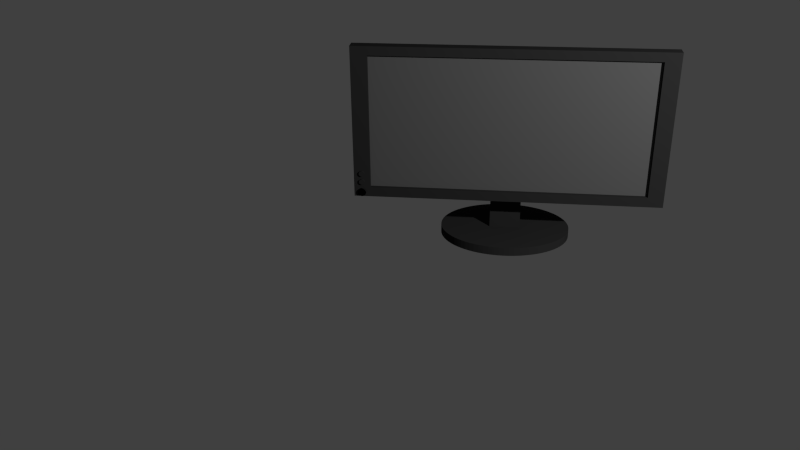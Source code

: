 # Source: monitor.blend  (saved by Blender 2.76.0; exported with 4.5.12 LTS)
import bpy
from mathutils import Matrix  # noqa: F401  (used for matrix-valued properties, if any)

bpy.ops.wm.read_factory_settings(use_empty=True)
scene = bpy.context.scene
scene.name = 'Scene'

# ---- collections
col_collection_1 = bpy.data.collections.new('Collection 1'); scene.collection.children.link(col_collection_1)

# ---- materials (node trees are filled in below, after node groups)
mat_material = bpy.data.materials.new('Material')
mat_material.alpha_threshold = 0.0
mat_material.use_transparent_shadow = False
mat_material.diffuse_color = (0.02038, 0.02038, 0.02038, 1.0)
mat_material.roughness = 0.5
mat_material.specular_intensity = 0.8
mat_material_001 = bpy.data.materials.new('Material.001')
mat_material_001.alpha_threshold = 0.0
mat_material_001.use_transparent_shadow = False
mat_material_001.diffuse_color = (0.08001, 0.08001, 0.08001, 1.0)
mat_material_001.roughness = 0.5

# ---- material node trees

# ---- world
world_world = bpy.data.worlds.new('World'); scene.world = world_world
world_world.color = (0.05088, 0.05088, 0.05088)
world_world.use_sun_shadow = False
world_world.sun_shadow_jitter_overblur = 0.0
world_world.cycles.sampling_method = 'MANUAL'
world_world.cycles.sample_map_resolution = 256

# ---- cameras
cam_camera = bpy.data.cameras.new('Camera')
cam_camera.clip_end = 100.0
cam_camera.lens = 35.0
cam_camera.sensor_width = 32.0
cam_camera.sensor_height = 18.0
cam_camera.ortho_scale = 7.314
cam_camera.dof.focus_distance = 0.0
cam_camera.dof.aperture_fstop = 128.0

# ---- lights
light_lamp = bpy.data.lights.new('Lamp', 'POINT')
light_lamp.transmission_factor = 0.0
light_lamp.cutoff_distance = 30.0
light_lamp.energy = 2000.0
light_lamp.shadow_buffer_clip_start = 1.001
light_lamp.shadow_soft_size = 0.1
light_lamp.shadow_maximum_resolution = 0.006
light_lamp.use_absolute_resolution = True
light_lamp.cycles.use_multiple_importance_sampling = False

# ---- meshes
me_cube_004 = bpy.data.meshes.new('Cube.004')
me_cube_004.from_pydata([(-1.476e-16, 13.28, -1.65), (-1.476e-16, 13.28, -1.535), (0.03405, 13.25, -1.65), (0.03405, 13.25, -1.535), (0.06788, 13.17, -1.65), (0.06788, 13.17, -1.535), (0.1013, 13.03, -1.65), (0.1013, 13.03, -1.535), (0.1341, 12.84, -1.65), (0.1341, 12.84, -1.535), (0.1661, 12.6, -1.65), (0.1661, 12.6, -1.535), (0.197, 12.31, -1.65), (0.197, 12.31, -1.535), (0.2267, 11.96, -1.65), (0.2267, 11.96, -1.535), (0.2551, 11.58, -1.65), (0.2551, 11.58, -1.535), (0.2818, 11.14, -1.65), (0.2818, 11.14, -1.535), (0.3068, 10.67, -1.65), (0.3068, 10.67, -1.535), (0.33, 10.15, -1.65), (0.33, 10.15, -1.535), (0.3511, 9.605, -1.65), (0.3511, 9.605, -1.535), (0.37, 9.023, -1.65), (0.37, 9.023, -1.535), (0.3866, 8.413, -1.65), (0.3866, 8.413, -1.535), (0.4009, 7.778, -1.65), (0.4009, 7.778, -1.535), (0.4127, 7.122, -1.65), (0.4127, 7.122, -1.535), (0.422, 6.448, -1.65), (0.422, 6.448, -1.535), (0.4286, 5.762, -1.65), (0.4286, 5.762, -1.535), (0.4326, 5.068, -1.65), (0.4326, 5.068, -1.535), (0.4339, 4.369, -1.65), (0.4339, 4.369, -1.535), (0.4326, 3.67, -1.65), (0.4326, 3.67, -1.535), (0.4286, 2.975, -1.65), (0.4286, 2.975, -1.535), (0.422, 2.289, -1.65), (0.422, 2.289, -1.535), (0.4127, 1.616, -1.65), (0.4127, 1.616, -1.535), (0.4009, 0.9598, -1.65), (0.4009, 0.9598, -1.535), (0.3866, 0.3245, -1.65), (0.3866, 0.3245, -1.535), (0.37, -0.2858, -1.65), (0.37, -0.2858, -1.535), (0.3511, -0.8674, -1.65), (0.3511, -0.8674, -1.535), (0.33, -1.417, -1.65), (0.33, -1.417, -1.535), (0.3068, -1.93, -1.65), (0.3068, -1.93, -1.535), (0.2818, -2.405, -1.65), (0.2818, -2.405, -1.535), (0.2551, -2.838, -1.65), (0.2551, -2.838, -1.535), (0.2267, -3.227, -1.65), (0.2267, -3.227, -1.535), (0.197, -3.569, -1.65), (0.197, -3.569, -1.535), (0.1661, -3.861, -1.65), (0.1661, -3.861, -1.535), (0.1341, -4.103, -1.65), (0.1341, -4.103, -1.535), (0.1013, -4.293, -1.65), (0.1013, -4.293, -1.535), (0.06788, -4.43, -1.65), (0.06788, -4.43, -1.535), (0.03405, -4.512, -1.65), (0.03405, -4.512, -1.535), (-4.518e-07, -4.539, -1.65), (-4.518e-07, -4.539, -1.535), (-0.03405, -4.512, -1.65), (-0.03405, -4.512, -1.535), (-0.06788, -4.43, -1.65), (-0.06788, -4.43, -1.535), (-0.1013, -4.293, -1.65), (-0.1013, -4.293, -1.535), (-0.1341, -4.103, -1.65), (-0.1341, -4.103, -1.535), (-0.1661, -3.861, -1.65), (-0.1661, -3.861, -1.535), (-0.197, -3.569, -1.65), (-0.197, -3.569, -1.535), (-0.2267, -3.227, -1.65), (-0.2267, -3.227, -1.535), (-0.2551, -2.838, -1.65), (-0.2551, -2.838, -1.535), (-0.2818, -2.405, -1.65), (-0.2818, -2.405, -1.535), (-0.3068, -1.93, -1.65), (-0.3068, -1.93, -1.535), (-0.33, -1.417, -1.65), (-0.33, -1.417, -1.535), (-0.3511, -0.8673, -1.65), (-0.3511, -0.8673, -1.535), (-0.37, -0.2857, -1.65), (-0.37, -0.2857, -1.535), (-0.3866, 0.3245, -1.65), (-0.3866, 0.3245, -1.535), (-0.4009, 0.9598, -1.65), (-0.4009, 0.9598, -1.535), (-0.4127, 1.616, -1.65), (-0.4127, 1.616, -1.535), (-0.422, 2.289, -1.65), (-0.422, 2.289, -1.535), (-0.4286, 2.975, -1.65), (-0.4286, 2.975, -1.535), (-0.4326, 3.67, -1.65), (-0.4326, 3.67, -1.535), (-0.4339, 4.369, -1.65), (-0.4339, 4.369, -1.535), (-0.4326, 5.068, -1.65), (-0.4326, 5.068, -1.535), (-0.4286, 5.762, -1.65), (-0.4286, 5.762, -1.535), (-0.422, 6.448, -1.65), (-0.422, 6.448, -1.535), (-0.4127, 7.122, -1.65), (-0.4127, 7.122, -1.535), (-0.4009, 7.778, -1.65), (-0.4009, 7.778, -1.535), (-0.3866, 8.413, -1.65), (-0.3866, 8.413, -1.535), (-0.37, 9.023, -1.65), (-0.37, 9.023, -1.535), (-0.3511, 9.605, -1.65), (-0.3511, 9.605, -1.535), (-0.33, 10.15, -1.65), (-0.33, 10.15, -1.535), (-0.3068, 10.67, -1.65), (-0.3068, 10.67, -1.535), (-0.2818, 11.14, -1.65), (-0.2818, 11.14, -1.535), (-0.2551, 11.58, -1.65), (-0.2551, 11.58, -1.535), (-0.2267, 11.96, -1.65), (-0.2267, 11.96, -1.535), (-0.197, 12.31, -1.65), (-0.197, 12.31, -1.535), (-0.1661, 12.6, -1.65), (-0.1661, 12.6, -1.535), (-0.1341, 12.84, -1.65), (-0.1341, 12.84, -1.535), (-0.1013, 13.03, -1.65), (-0.1013, 13.03, -1.535), (-0.06788, 13.17, -1.65), (-0.06788, 13.17, -1.535), (-0.03405, 13.25, -1.65), (-0.03405, 13.25, -1.535), (0.1021, 5.345, -1.586), (0.1021, 3.556, -1.586), (-0.1021, 3.556, -1.586), (-0.1021, 5.345, -1.586), (0.1021, 5.345, 0.2027), (0.1021, 3.556, 0.2027), (-0.1021, 3.556, 0.2027), (-0.1021, 5.345, 0.2027), (0.4998, 3.485, -0.4998), (0.4998, 0.6909, -0.4998), (-0.4998, 0.6909, -0.4998), (-0.4998, 3.485, -0.4998), (0.4998, 3.485, 0.4998), (0.4998, 0.6909, 0.4998), (-0.4998, 0.6909, 0.4998), (-0.4998, 3.485, 0.4998), (-0.9481, 0.1021, -0.9918), (-0.9481, -1.312, -0.9918), (-0.9481, -1.312, -0.9918), (-0.9481, 0.1021, -0.9918), (-0.9447, -1.312, -0.9913), (-0.9447, 0.1021, -0.9913), (-0.9414, -1.312, -0.9901), (-0.9414, 0.1021, -0.9901), (-0.9382, -1.312, -0.988), (-0.9382, 0.1021, -0.988), (-0.9351, -1.312, -0.9851), (-0.9351, 0.1021, -0.9851), (-0.9322, -1.312, -0.9816), (-0.9322, 0.1021, -0.9816), (-0.9296, -1.312, -0.9773), (-0.9296, 0.1021, -0.9773), (-0.9273, -1.312, -0.9724), (-0.9273, 0.1021, -0.9724), (-0.9253, -1.312, -0.967), (-0.9253, 0.1021, -0.967), (-0.9237, -1.312, -0.9611), (-0.9237, 0.1021, -0.9611), (-0.9224, -1.312, -0.9549), (-0.9224, 0.1021, -0.9549), (-0.9216, -1.312, -0.9484), (-0.9216, 0.1021, -0.9484), (-0.9212, -1.312, -0.9417), (-0.9212, 0.1021, -0.9417), (-0.9212, -1.312, -0.935), (-0.9212, 0.1021, -0.935), (-0.9216, -1.312, -0.9284), (-0.9216, 0.1021, -0.9284), (-0.9224, -1.312, -0.9219), (-0.9224, 0.1021, -0.9219), (-0.9237, -1.312, -0.9156), (-0.9237, 0.1021, -0.9156), (-0.9253, -1.312, -0.9097), (-0.9253, 0.1021, -0.9097), (-0.9273, -1.312, -0.9043), (-0.9273, 0.1021, -0.9043), (-0.9296, -1.312, -0.8994), (-0.9296, 0.1021, -0.8994), (-0.9322, -1.312, -0.8952), (-0.9322, 0.1021, -0.8952), (-0.9351, -1.312, -0.8916), (-0.9351, 0.1021, -0.8916), (-0.9382, -1.312, -0.8887), (-0.9382, 0.1021, -0.8887), (-0.9414, -1.312, -0.8866), (-0.9414, 0.1021, -0.8866), (-0.9447, -1.312, -0.8854), (-0.9447, 0.1021, -0.8854), (-0.9481, -1.312, -0.885), (-0.9481, 0.1021, -0.885), (-0.9515, -1.312, -0.8854), (-0.9515, 0.1021, -0.8854), (-0.9548, -1.312, -0.8866), (-0.9548, 0.1021, -0.8866), (-0.958, -1.312, -0.8887), (-0.958, 0.1021, -0.8887), (-0.9611, -1.312, -0.8916), (-0.9611, 0.1021, -0.8916), (-0.964, -1.312, -0.8952), (-0.964, 0.1021, -0.8952), (-0.9666, -1.312, -0.8994), (-0.9666, 0.1021, -0.8994), (-0.9689, -1.312, -0.9043), (-0.9689, 0.1021, -0.9043), (-0.9709, -1.312, -0.9097), (-0.9709, 0.1021, -0.9097), (-0.9725, -1.312, -0.9156), (-0.9725, 0.1021, -0.9156), (-0.9738, -1.312, -0.9219), (-0.9738, 0.1021, -0.9219), (-0.9746, -1.312, -0.9284), (-0.9746, 0.1021, -0.9284), (-0.975, -1.312, -0.935), (-0.975, 0.1021, -0.935), (-0.975, -1.312, -0.9417), (-0.975, 0.1021, -0.9417), (-0.9746, -1.312, -0.9484), (-0.9746, 0.1021, -0.9484), (-0.9738, -1.312, -0.9549), (-0.9738, 0.1021, -0.9549), (-0.9725, -1.312, -0.9611), (-0.9725, 0.1021, -0.9611), (-0.9709, -1.312, -0.967), (-0.9709, 0.1021, -0.967), (-0.9689, -1.312, -0.9724), (-0.9689, 0.1021, -0.9724), (-0.9666, -1.312, -0.9773), (-0.9666, 0.1021, -0.9773), (-0.964, -1.312, -0.9816), (-0.964, 0.1021, -0.9816), (-0.9611, -1.312, -0.9851), (-0.9611, 0.1021, -0.9851), (-0.958, -1.312, -0.988), (-0.958, 0.1021, -0.988), (-0.9548, -1.312, -0.9901), (-0.9548, 0.1021, -0.9901), (-0.9515, -1.312, -0.9913), (-0.9515, 0.1021, -0.9913), (-0.9447, -1.312, -0.9913), (-0.9447, 0.1021, -0.9913), (-0.9414, -1.312, -0.9901), (-0.9414, 0.1021, -0.9901), (-0.9382, -1.312, -0.988), (-0.9382, 0.1021, -0.988), (-0.9351, -1.312, -0.9851), (-0.9351, 0.1021, -0.9851), (-0.9322, -1.312, -0.9816), (-0.9322, 0.1021, -0.9816), (-0.9296, -1.312, -0.9773), (-0.9296, 0.1021, -0.9773), (-0.9273, -1.312, -0.9724), (-0.9273, 0.1021, -0.9724), (-0.9253, -1.312, -0.967), (-0.9253, 0.1021, -0.967), (-0.9237, -1.312, -0.9611), (-0.9237, 0.1021, -0.9611), (-0.9224, -1.312, -0.9549), (-0.9224, 0.1021, -0.9549), (-0.9216, -1.312, -0.9484), (-0.9216, 0.1021, -0.9484), (-0.9212, -1.312, -0.9417), (-0.9212, 0.1021, -0.9417), (-0.9212, -1.312, -0.935), (-0.9212, 0.1021, -0.935), (-0.9216, -1.312, -0.9284), (-0.9216, 0.1021, -0.9284), (-0.9224, -1.312, -0.9219), (-0.9224, 0.1021, -0.9219), (-0.9237, -1.312, -0.9156), (-0.9237, 0.1021, -0.9156), (-0.9253, -1.312, -0.9097), (-0.9253, 0.1021, -0.9097), (-0.9273, -1.312, -0.9043), (-0.9273, 0.1021, -0.9043), (-0.9296, -1.312, -0.8994), (-0.9296, 0.1021, -0.8994), (-0.9322, -1.312, -0.8952), (-0.9322, 0.1021, -0.8952), (-0.9351, -1.312, -0.8916), (-0.9351, 0.1021, -0.8916), (-0.9382, -1.312, -0.8887), (-0.9382, 0.1021, -0.8887), (-0.9414, -1.312, -0.8866), (-0.9414, 0.1021, -0.8866), (-0.9447, -1.312, -0.8854), (-0.9447, 0.1021, -0.8854), (-0.9481, -1.312, -0.885), (-0.9481, 0.1021, -0.885), (-0.9515, -1.312, -0.8854), (-0.9515, 0.1021, -0.8854), (-0.9548, -1.312, -0.8866), (-0.9548, 0.1021, -0.8866), (-0.958, -1.312, -0.8887), (-0.958, 0.1021, -0.8887), (-0.9611, -1.312, -0.8916), (-0.9611, 0.1021, -0.8916), (-0.964, -1.312, -0.8952), (-0.964, 0.1021, -0.8952), (-0.9666, -1.312, -0.8994), (-0.9666, 0.1021, -0.8994), (-0.9689, -1.312, -0.9043), (-0.9689, 0.1021, -0.9043), (-0.9709, -1.312, -0.9097), (-0.9709, 0.1021, -0.9097), (-0.9725, -1.312, -0.9156), (-0.9725, 0.1021, -0.9156), (-0.9738, -1.312, -0.9219), (-0.9738, 0.1021, -0.9219), (-0.9746, -1.312, -0.9284), (-0.9746, 0.1021, -0.9284), (-0.975, -1.312, -0.935), (-0.975, 0.1021, -0.935), (-0.975, -1.312, -0.9417), (-0.975, 0.1021, -0.9417), (-0.9746, -1.312, -0.9484), (-0.9746, 0.1021, -0.9484), (-0.9738, -1.312, -0.9549), (-0.9738, 0.1021, -0.9549), (-0.9725, -1.312, -0.9611), (-0.9725, 0.1021, -0.9611), (-0.9709, -1.312, -0.967), (-0.9709, 0.1021, -0.967), (-0.9689, -1.312, -0.9724), (-0.9689, 0.1021, -0.9724), (-0.9666, -1.312, -0.9773), (-0.9666, 0.1021, -0.9773), (-0.964, -1.312, -0.9816), (-0.964, 0.1021, -0.9816), (-0.9611, -1.312, -0.9851), (-0.9611, 0.1021, -0.9851), (-0.958, -1.312, -0.988), (-0.958, 0.1021, -0.988), (-0.9548, -1.312, -0.9901), (-0.9548, 0.1021, -0.9901), (-0.9515, -1.312, -0.9913), (-0.9515, 0.1021, -0.9913), (-0.9472, -0.2964, -0.8307), (-0.9472, -1.279, -0.8307), (-0.9449, -1.279, -0.8304), (-0.9449, -0.2964, -0.8304), (-0.9426, -1.279, -0.8296), (-0.9426, -0.2964, -0.8296), (-0.9403, -1.279, -0.8281), (-0.9403, -0.2964, -0.8281), (-0.9382, -1.279, -0.8261), (-0.9382, -0.2964, -0.8261), (-0.9362, -1.279, -0.8236), (-0.9362, -0.2964, -0.8236), (-0.9344, -1.279, -0.8207), (-0.9344, -0.2964, -0.8207), (-0.9328, -1.279, -0.8173), (-0.9328, -0.2964, -0.8173), (-0.9314, -1.279, -0.8135), (-0.9314, -0.2964, -0.8135), (-0.9303, -1.279, -0.8094), (-0.9303, -0.2964, -0.8094), (-0.9294, -1.279, -0.8051), (-0.9294, -0.2964, -0.8051), (-0.9288, -1.279, -0.8006), (-0.9288, -0.2964, -0.8006), (-0.9285, -1.279, -0.796), (-0.9285, -0.2964, -0.796), (-0.9285, -1.279, -0.7913), (-0.9285, -0.2964, -0.7913), (-0.9288, -1.279, -0.7867), (-0.9288, -0.2964, -0.7867), (-0.9294, -1.279, -0.7822), (-0.9294, -0.2964, -0.7822), (-0.9303, -1.279, -0.7778), (-0.9303, -0.2964, -0.7778), (-0.9314, -1.279, -0.7738), (-0.9314, -0.2964, -0.7738), (-0.9328, -1.279, -0.77), (-0.9328, -0.2964, -0.77), (-0.9344, -1.279, -0.7666), (-0.9344, -0.2964, -0.7666), (-0.9362, -1.279, -0.7636), (-0.9362, -0.2964, -0.7636), (-0.9382, -1.279, -0.7611), (-0.9382, -0.2964, -0.7611), (-0.9403, -1.279, -0.7591), (-0.9403, -0.2964, -0.7591), (-0.9426, -1.279, -0.7577), (-0.9426, -0.2964, -0.7577), (-0.9449, -1.279, -0.7568), (-0.9449, -0.2964, -0.7568), (-0.9472, -1.279, -0.7565), (-0.9472, -0.2964, -0.7565), (-0.9496, -1.279, -0.7568), (-0.9496, -0.2964, -0.7568), (-0.9519, -1.279, -0.7577), (-0.9519, -0.2964, -0.7577), (-0.9541, -1.279, -0.7591), (-0.9541, -0.2964, -0.7591), (-0.9563, -1.279, -0.7611), (-0.9563, -0.2964, -0.7611), (-0.9582, -1.279, -0.7636), (-0.9582, -0.2964, -0.7636), (-0.9601, -1.279, -0.7666), (-0.9601, -0.2964, -0.7666), (-0.9617, -1.279, -0.77), (-0.9617, -0.2964, -0.77), (-0.9631, -1.279, -0.7738), (-0.9631, -0.2964, -0.7738), (-0.9642, -1.279, -0.7778), (-0.9642, -0.2964, -0.7778), (-0.9651, -1.279, -0.7822), (-0.9651, -0.2964, -0.7822), (-0.9656, -1.279, -0.7867), (-0.9656, -0.2964, -0.7867), (-0.9659, -1.279, -0.7913), (-0.9659, -0.2964, -0.7913), (-0.9659, -1.279, -0.796), (-0.9659, -0.2964, -0.796), (-0.9656, -1.279, -0.8006), (-0.9656, -0.2964, -0.8006), (-0.9651, -1.279, -0.8051), (-0.9651, -0.2964, -0.8051), (-0.9642, -1.279, -0.8094), (-0.9642, -0.2964, -0.8094), (-0.9631, -1.279, -0.8135), (-0.9631, -0.2964, -0.8135), (-0.9617, -1.279, -0.8173), (-0.9617, -0.2964, -0.8173), (-0.9601, -1.279, -0.8207), (-0.9601, -0.2964, -0.8207), (-0.9582, -1.279, -0.8236), (-0.9582, -0.2964, -0.8236), (-0.9563, -1.279, -0.8261), (-0.9563, -0.2964, -0.8261), (-0.9541, -1.279, -0.8281), (-0.9541, -0.2964, -0.8281), (-0.9519, -1.279, -0.8296), (-0.9519, -0.2964, -0.8296), (-0.9496, -1.279, -0.8304), (-0.9496, -0.2964, -0.8304), (-0.9472, -0.2964, -0.7153), (-0.9472, -1.279, -0.7153), (-0.9449, -1.279, -0.715), (-0.9449, -0.2964, -0.715), (-0.9426, -1.279, -0.7141), (-0.9426, -0.2964, -0.7141), (-0.9403, -1.279, -0.7127), (-0.9403, -0.2964, -0.7127), (-0.9382, -1.279, -0.7107), (-0.9382, -0.2964, -0.7107), (-0.9362, -1.279, -0.7082), (-0.9362, -0.2964, -0.7082), (-0.9344, -1.279, -0.7052), (-0.9344, -0.2964, -0.7052), (-0.9328, -1.279, -0.7018), (-0.9328, -0.2964, -0.7018), (-0.9314, -1.279, -0.6981), (-0.9314, -0.2964, -0.6981), (-0.9303, -1.279, -0.694), (-0.9303, -0.2964, -0.694), (-0.9294, -1.279, -0.6897), (-0.9294, -0.2964, -0.6897), (-0.9288, -1.279, -0.6851), (-0.9288, -0.2964, -0.6851), (-0.9285, -1.279, -0.6805), (-0.9285, -0.2964, -0.6805), (-0.9285, -1.279, -0.6759), (-0.9285, -0.2964, -0.6759), (-0.9288, -1.279, -0.6712), (-0.9288, -0.2964, -0.6712), (-0.9294, -1.279, -0.6667), (-0.9294, -0.2964, -0.6667), (-0.9303, -1.279, -0.6624), (-0.9303, -0.2964, -0.6624), (-0.9314, -1.279, -0.6583), (-0.9314, -0.2964, -0.6583), (-0.9328, -1.279, -0.6545), (-0.9328, -0.2964, -0.6545), (-0.9344, -1.279, -0.6511), (-0.9344, -0.2964, -0.6511), (-0.9362, -1.279, -0.6482), (-0.9362, -0.2964, -0.6482), (-0.9382, -1.279, -0.6457), (-0.9382, -0.2964, -0.6457), (-0.9403, -1.279, -0.6437), (-0.9403, -0.2964, -0.6437), (-0.9426, -1.279, -0.6423), (-0.9426, -0.2964, -0.6423), (-0.9449, -1.279, -0.6414), (-0.9449, -0.2964, -0.6414), (-0.9472, -1.279, -0.6411), (-0.9472, -0.2964, -0.6411), (-0.9496, -1.279, -0.6414), (-0.9496, -0.2964, -0.6414), (-0.9519, -1.279, -0.6423), (-0.9519, -0.2964, -0.6423), (-0.9541, -1.279, -0.6437), (-0.9541, -0.2964, -0.6437), (-0.9563, -1.279, -0.6457), (-0.9563, -0.2964, -0.6457), (-0.9582, -1.279, -0.6482), (-0.9582, -0.2964, -0.6482), (-0.9601, -1.279, -0.6511), (-0.9601, -0.2964, -0.6511), (-0.9617, -1.279, -0.6545), (-0.9617, -0.2964, -0.6545), (-0.9631, -1.279, -0.6583), (-0.9631, -0.2964, -0.6583), (-0.9642, -1.279, -0.6624), (-0.9642, -0.2964, -0.6624), (-0.9651, -1.279, -0.6667), (-0.9651, -0.2964, -0.6667), (-0.9656, -1.279, -0.6712), (-0.9656, -0.2964, -0.6712), (-0.9659, -1.279, -0.6759), (-0.9659, -0.2964, -0.6759), (-0.9659, -1.279, -0.6805), (-0.9659, -0.2964, -0.6805), (-0.9656, -1.279, -0.6851), (-0.9656, -0.2964, -0.6851), (-0.9651, -1.279, -0.6897), (-0.9651, -0.2964, -0.6897), (-0.9642, -1.279, -0.694), (-0.9642, -0.2964, -0.694), (-0.9631, -1.279, -0.6981), (-0.9631, -0.2964, -0.6981), (-0.9617, -1.279, -0.7018), (-0.9617, -0.2964, -0.7018), (-0.9601, -1.279, -0.7052), (-0.9601, -0.2964, -0.7052), (-0.9582, -1.279, -0.7082), (-0.9582, -0.2964, -0.7082), (-0.9563, -1.279, -0.7107), (-0.9563, -0.2964, -0.7107), (-0.9541, -1.279, -0.7127), (-0.9541, -0.2964, -0.7127), (-0.9519, -1.279, -0.7141), (-0.9519, -0.2964, -0.7141), (-0.9496, -1.279, -0.715), (-0.9496, -0.2964, -0.715), (1.0, 1.0, -1.0), (1.0, -1.0, -1.0), (-1.0, -1.0, -1.0), (-1.0, 1.0, -1.0), (1.0, 1.0, 1.0), (1.0, -1.0, 1.0), (-1.0, -1.0, 1.0), (-1.0, 1.0, 1.0), (1.0, 1.0, -0.87), (1.0, -1.0, -0.87), (-1.0, -1.0, -0.87), (-1.0, 1.0, -0.87), (-0.892, 1.0, -1.0), (-0.892, -1.0, -1.0), (-0.892, 1.0, 1.0), (-0.892, -1.0, 1.0), (-0.892, 1.0, -0.87), (-0.892, -1.0, -0.87), (0.899, 1.0, -1.0), (0.899, -1.0, -1.0), (0.899, 1.0, 1.0), (0.899, -1.0, 1.0), (0.899, 1.0, -0.87), (0.899, -1.0, -0.87), (1.0, 1.0, 0.8828), (1.0, -1.0, 0.8828), (-1.0, -1.0, 0.8828), (-1.0, 1.0, 0.8828), (-0.892, 1.0, 0.8828), (-0.892, -1.0, 0.8828), (0.899, -1.0, 0.8828), (0.899, 1.0, 0.8828), (0.899, -0.3151, -0.87), (-0.892, -0.3151, -0.87), (-0.892, -0.3151, 0.8828), (0.899, -0.3151, 0.8828)], [], [(0, 1, 3, 2), (2, 3, 5, 4), (4, 5, 7, 6), (6, 7, 9, 8), (8, 9, 11, 10), (10, 11, 13, 12), (12, 13, 15, 14), (14, 15, 17, 16), (16, 17, 19, 18), (18, 19, 21, 20), (20, 21, 23, 22), (22, 23, 25, 24), (24, 25, 27, 26), (26, 27, 29, 28), (28, 29, 31, 30), (30, 31, 33, 32), (32, 33, 35, 34), (34, 35, 37, 36), (36, 37, 39, 38), (38, 39, 41, 40), (40, 41, 43, 42), (42, 43, 45, 44), (44, 45, 47, 46), (46, 47, 49, 48), (48, 49, 51, 50), (50, 51, 53, 52), (52, 53, 55, 54), (54, 55, 57, 56), (56, 57, 59, 58), (58, 59, 61, 60), (60, 61, 63, 62), (62, 63, 65, 64), (64, 65, 67, 66), (66, 67, 69, 68), (68, 69, 71, 70), (70, 71, 73, 72), (72, 73, 75, 74), (74, 75, 77, 76), (76, 77, 79, 78), (78, 79, 81, 80), (80, 81, 83, 82), (82, 83, 85, 84), (84, 85, 87, 86), (86, 87, 89, 88), (88, 89, 91, 90), (90, 91, 93, 92), (92, 93, 95, 94), (94, 95, 97, 96), (96, 97, 99, 98), (98, 99, 101, 100), (100, 101, 103, 102), (102, 103, 105, 104), (104, 105, 107, 106), (106, 107, 109, 108), (108, 109, 111, 110), (110, 111, 113, 112), (112, 113, 115, 114), (114, 115, 117, 116), (116, 117, 119, 118), (118, 119, 121, 120), (120, 121, 123, 122), (122, 123, 125, 124), (124, 125, 127, 126), (126, 127, 129, 128), (128, 129, 131, 130), (130, 131, 133, 132), (132, 133, 135, 134), (134, 135, 137, 136), (136, 137, 139, 138), (138, 139, 141, 140), (140, 141, 143, 142), (142, 143, 145, 144), (144, 145, 147, 146), (146, 147, 149, 148), (148, 149, 151, 150), (150, 151, 153, 152), (152, 153, 155, 154), (154, 155, 157, 156), (3, 1, 159, 157, 155, 153, 151, 149, 147, 145, 143, 141, 139, 137, 135, 133, 131, 129, 127, 125, 123, 121, 119, 117, 115, 113, 111, 109, 107, 105, 103, 101, 99, 97, 95, 93, 91, 89, 87, 85, 83, 81, 79, 77, 75, 73, 71, 69, 67, 65, 63, 61, 59, 57, 55, 53, 51, 49, 47, 45, 43, 41, 39, 37, 35, 33, 31, 29, 27, 25, 23, 21, 19, 17, 15, 13, 11, 9, 7, 5), (158, 159, 1, 0), (156, 157, 159, 158), (0, 2, 4, 6, 8, 10, 12, 14, 16, 18, 20, 22, 24, 26, 28, 30, 32, 34, 36, 38, 40, 42, 44, 46, 48, 50, 52, 54, 56, 58, 60, 62, 64, 66, 68, 70, 72, 74, 76, 78, 80, 82, 84, 86, 88, 90, 92, 94, 96, 98, 100, 102, 104, 106, 108, 110, 112, 114, 116, 118, 120, 122, 124, 126, 128, 130, 132, 134, 136, 138, 140, 142, 144, 146, 148, 150, 152, 154, 156, 158), (160, 161, 162, 163), (164, 167, 166, 165), (160, 164, 165, 161), (161, 165, 166, 162), (162, 166, 167, 163), (164, 160, 163, 167), (168, 169, 170, 171), (172, 175, 174, 173), (168, 172, 173, 169), (169, 173, 174, 170), (170, 174, 175, 171), (172, 168, 171, 175), (370, 371, 373, 372), (178, 179, 181, 180), (368, 369, 371, 370), (180, 181, 183, 182), (366, 367, 369, 368), (182, 183, 185, 184), (364, 365, 367, 366), (184, 185, 187, 186), (362, 363, 365, 364), (186, 187, 189, 188), (360, 361, 363, 362), (188, 189, 191, 190), (358, 359, 361, 360), (190, 191, 193, 192), (356, 357, 359, 358), (192, 193, 195, 194), (354, 355, 357, 356), (194, 195, 197, 196), (352, 353, 355, 354), (196, 197, 199, 198), (350, 351, 353, 352), (198, 199, 201, 200), (348, 349, 351, 350), (200, 201, 203, 202), (346, 347, 349, 348), (202, 203, 205, 204), (344, 345, 347, 346), (204, 205, 207, 206), (342, 343, 345, 344), (206, 207, 209, 208), (340, 341, 343, 342), (208, 209, 211, 210), (338, 339, 341, 340), (210, 211, 213, 212), (336, 337, 339, 338), (212, 213, 215, 214), (334, 335, 337, 336), (214, 215, 217, 216), (332, 333, 335, 334), (216, 217, 219, 218), (330, 331, 333, 332), (218, 219, 221, 220), (328, 329, 331, 330), (220, 221, 223, 222), (326, 327, 329, 328), (222, 223, 225, 224), (324, 325, 327, 326), (224, 225, 227, 226), (322, 323, 325, 324), (226, 227, 229, 228), (320, 321, 323, 322), (228, 229, 231, 230), (318, 319, 321, 320), (230, 231, 233, 232), (316, 317, 319, 318), (232, 233, 235, 234), (314, 315, 317, 316), (234, 235, 237, 236), (312, 313, 315, 314), (236, 237, 239, 238), (310, 311, 313, 312), (238, 239, 241, 240), (308, 309, 311, 310), (240, 241, 243, 242), (306, 307, 309, 308), (242, 243, 245, 244), (304, 305, 307, 306), (244, 245, 247, 246), (302, 303, 305, 304), (246, 247, 249, 248), (300, 301, 303, 302), (248, 249, 251, 250), (298, 299, 301, 300), (250, 251, 253, 252), (296, 297, 299, 298), (252, 253, 255, 254), (294, 295, 297, 296), (254, 255, 257, 256), (292, 293, 295, 294), (256, 257, 259, 258), (290, 291, 293, 292), (258, 259, 261, 260), (288, 289, 291, 290), (260, 261, 263, 262), (286, 287, 289, 288), (262, 263, 265, 264), (284, 285, 287, 286), (264, 265, 267, 266), (282, 283, 285, 284), (266, 267, 269, 268), (177, 278, 280, 282, 284, 286, 288, 290, 292, 294, 296, 298, 300, 302, 304, 306, 308, 310, 312, 314, 316, 318, 320, 322, 324, 326, 328, 330, 332, 334, 336, 338, 340, 342, 344, 346, 348, 350, 352, 354, 356, 358, 360, 362, 364, 366, 368, 370, 372, 374), (280, 281, 283, 282), (268, 269, 271, 270), (372, 373, 375, 374), (278, 279, 281, 280), (270, 271, 273, 272), (374, 375, 176, 177), (177, 176, 279, 278), (272, 273, 275, 274), (181, 179, 277, 275, 273, 271, 269, 267, 265, 263, 261, 259, 257, 255, 253, 251, 249, 247, 245, 243, 241, 239, 237, 235, 233, 231, 229, 227, 225, 223, 221, 219, 217, 215, 213, 211, 209, 207, 205, 203, 201, 199, 197, 195, 193, 191, 189, 187, 185, 183), (276, 277, 179, 178), (274, 275, 277, 276), (279, 176, 375, 373, 371, 369, 367, 365, 363, 361, 359, 357, 355, 353, 351, 349, 347, 345, 343, 341, 339, 337, 335, 333, 331, 329, 327, 325, 323, 321, 319, 317, 315, 313, 311, 309, 307, 305, 303, 301, 299, 297, 295, 293, 291, 289, 287, 285, 283, 281), (178, 180, 182, 184, 186, 188, 190, 192, 194, 196, 198, 200, 202, 204, 206, 208, 210, 212, 214, 216, 218, 220, 222, 224, 226, 228, 230, 232, 234, 236, 238, 240, 242, 244, 246, 248, 250, 252, 254, 256, 258, 260, 262, 264, 266, 268, 270, 272, 274, 276), (382, 383, 385, 384), (377, 378, 380, 382, 384, 386, 388, 390, 392, 394, 396, 398, 400, 402, 404, 406, 408, 410, 412, 414, 416, 418, 420, 422, 424, 426, 428, 430, 432, 434, 436, 438, 440, 442, 444, 446, 448, 450, 452, 454, 456, 458, 460, 462, 464, 466, 468, 470, 472, 474), (386, 387, 389, 388), (388, 389, 391, 390), (390, 391, 393, 392), (392, 393, 395, 394), (394, 395, 397, 396), (396, 397, 399, 398), (398, 399, 401, 400), (400, 401, 403, 402), (402, 403, 405, 404), (404, 405, 407, 406), (406, 407, 409, 408), (408, 409, 411, 410), (410, 411, 413, 412), (412, 413, 415, 414), (414, 415, 417, 416), (416, 417, 419, 418), (418, 419, 421, 420), (420, 421, 423, 422), (422, 423, 425, 424), (424, 425, 427, 426), (426, 427, 429, 428), (428, 429, 431, 430), (430, 431, 433, 432), (432, 433, 435, 434), (434, 435, 437, 436), (436, 437, 439, 438), (438, 439, 441, 440), (440, 441, 443, 442), (442, 443, 445, 444), (444, 445, 447, 446), (446, 447, 449, 448), (448, 449, 451, 450), (450, 451, 453, 452), (452, 453, 455, 454), (454, 455, 457, 456), (456, 457, 459, 458), (458, 459, 461, 460), (460, 461, 463, 462), (462, 463, 465, 464), (464, 465, 467, 466), (466, 467, 469, 468), (468, 469, 471, 470), (470, 471, 473, 472), (384, 385, 387, 386), (380, 381, 383, 382), (472, 473, 475, 474), (378, 379, 381, 380), (474, 475, 376, 377), (377, 376, 379, 378), (379, 376, 475, 473, 471, 469, 467, 465, 463, 461, 459, 457, 455, 453, 451, 449, 447, 445, 443, 441, 439, 437, 435, 433, 431, 429, 427, 425, 423, 421, 419, 417, 415, 413, 411, 409, 407, 405, 403, 401, 399, 397, 395, 393, 391, 389, 387, 385, 383, 381), (482, 483, 485, 484), (477, 478, 480, 482, 484, 486, 488, 490, 492, 494, 496, 498, 500, 502, 504, 506, 508, 510, 512, 514, 516, 518, 520, 522, 524, 526, 528, 530, 532, 534, 536, 538, 540, 542, 544, 546, 548, 550, 552, 554, 556, 558, 560, 562, 564, 566, 568, 570, 572, 574), (486, 487, 489, 488), (488, 489, 491, 490), (490, 491, 493, 492), (492, 493, 495, 494), (494, 495, 497, 496), (496, 497, 499, 498), (498, 499, 501, 500), (500, 501, 503, 502), (502, 503, 505, 504), (504, 505, 507, 506), (506, 507, 509, 508), (508, 509, 511, 510), (510, 511, 513, 512), (512, 513, 515, 514), (514, 515, 517, 516), (516, 517, 519, 518), (518, 519, 521, 520), (520, 521, 523, 522), (522, 523, 525, 524), (524, 525, 527, 526), (526, 527, 529, 528), (528, 529, 531, 530), (530, 531, 533, 532), (532, 533, 535, 534), (534, 535, 537, 536), (536, 537, 539, 538), (538, 539, 541, 540), (540, 541, 543, 542), (542, 543, 545, 544), (544, 545, 547, 546), (546, 547, 549, 548), (548, 549, 551, 550), (550, 551, 553, 552), (552, 553, 555, 554), (554, 555, 557, 556), (556, 557, 559, 558), (558, 559, 561, 560), (560, 561, 563, 562), (562, 563, 565, 564), (564, 565, 567, 566), (566, 567, 569, 568), (568, 569, 571, 570), (570, 571, 573, 572), (484, 485, 487, 486), (480, 481, 483, 482), (572, 573, 575, 574), (478, 479, 481, 480), (574, 575, 476, 477), (477, 476, 479, 478), (479, 476, 575, 573, 571, 569, 567, 565, 563, 561, 559, 557, 555, 553, 551, 549, 547, 545, 543, 541, 539, 537, 535, 533, 531, 529, 527, 525, 523, 521, 519, 517, 515, 513, 511, 509, 507, 505, 503, 501, 499, 497, 495, 493, 491, 489, 487, 485, 483, 481), (588, 589, 578, 579), (590, 583, 582, 591), (600, 580, 581, 601), (605, 591, 582, 602), (602, 582, 583, 603), (592, 588, 579, 587), (604, 592, 587, 603), (578, 586, 587, 579), (589, 593, 586, 578), (576, 584, 585, 577), (595, 599, 593, 589), (607, 598, 592, 604), (598, 594, 588, 592), (606, 597, 591, 605), (596, 590, 591, 597), (594, 595, 589, 588), (576, 577, 595, 594), (580, 596, 597, 581), (601, 581, 597, 606), (584, 576, 594, 598), (600, 584, 598, 607), (577, 585, 599, 595), (580, 600, 607, 596), (585, 601, 606, 599), (605, 593, 609, 610), (596, 607, 604, 590), (590, 604, 603, 583), (586, 602, 603, 587), (593, 605, 602, 586), (584, 600, 601, 585), (608, 611, 610, 609), (599, 606, 611, 608), (593, 599, 608, 609), (606, 605, 610, 611)])
me_cube_004.polygons.foreach_set('material_index', [0, 0, 0, 0, 0, 0, 0, 0, 0, 0, 0, 0, 0, 0, 0, 0, 0, 0, 0, 0, 0, 0, 0, 0, 0, 0, 0, 0, 0, 0, 0, 0, 0, 0, 0, 0, 0, 0, 0, 0, 0, 0, 0, 0, 0, 0, 0, 0, 0, 0, 0, 0, 0, 0, 0, 0, 0, 0, 0, 0, 0, 0, 0, 0, 0, 0, 0, 0, 0, 0, 0, 0, 0, 0, 0, 0, 0, 0, 0, 0, 0, 0, 0, 0, 0, 0, 0, 0, 0, 0, 0, 0, 0, 0, 0, 0, 0, 0, 0, 0, 0, 0, 0, 0, 0, 0, 0, 0, 0, 0, 0, 0, 0, 0, 0, 0, 0, 0, 0, 0, 0, 0, 0, 0, 0, 0, 0, 0, 0, 0, 0, 0, 0, 0, 0, 0, 0, 0, 0, 0, 0, 0, 0, 0, 0, 0, 0, 0, 0, 0, 0, 0, 0, 0, 0, 0, 0, 0, 0, 0, 0, 0, 0, 0, 0, 0, 0, 0, 0, 0, 0, 0, 0, 0, 0, 0, 0, 0, 0, 0, 0, 0, 0, 0, 0, 0, 0, 0, 0, 0, 0, 0, 0, 0, 0, 0, 0, 0, 0, 0, 0, 0, 0, 0, 0, 0, 0, 0, 0, 0, 0, 0, 0, 0, 0, 0, 0, 0, 0, 0, 0, 0, 0, 0, 0, 0, 0, 0, 0, 0, 0, 0, 0, 0, 0, 0, 0, 0, 0, 0, 0, 0, 0, 0, 0, 0, 0, 0, 0, 0, 0, 0, 0, 0, 0, 0, 0, 0, 0, 0, 0, 0, 0, 0, 0, 0, 0, 0, 0, 0, 0, 0, 0, 0, 0, 0, 0, 0, 0, 0, 0, 0, 0, 0, 0, 0, 0, 0, 0, 0, 0, 0, 0, 0, 0, 0, 0, 0, 0, 0, 0, 0, 0, 0, 0, 0, 0, 0, 0, 0, 0, 0, 0, 0, 0, 0, 0, 0, 0, 0, 0, 0, 0, 0, 0, 0, 0, 0, 0, 0, 0, 0, 1, 0, 0, 0])
me_cube_004.materials.append(mat_material)
me_cube_004.materials.append(mat_material_001)
me_cube_004.use_remesh_preserve_volume = False
me_cube_004.use_remesh_preserve_attributes = False
me_cube_004.use_mirror_vertex_groups = False
me_cube_004.update()

# ---- objects
ob_cube_004 = bpy.data.objects.new('Cube.004', me_cube_004)
ob_lamp = bpy.data.objects.new('Lamp', light_lamp)
ob_camera = bpy.data.objects.new('Camera', cam_camera)

# ---- transforms, parenting, visibility, modifiers, constraints
ob_cube_004.location = (0.0, 0.0, 0.0)
ob_cube_004.scale = (1.978, 0.0755, 1.0)
ob_cube_004.lock_rotations_4d = False
ob_cube_004.empty_display_type = 'ARROWS'
ob_cube_004.lineart.crease_threshold = 0.0
ob_lamp.location = (4.433, -4.973, 3.39)
ob_lamp.rotation_euler = (0.6503, 0.05522, 1.866)
ob_lamp.lock_rotations_4d = False
ob_lamp.empty_display_type = 'ARROWS'
ob_lamp.color = (0.0, 0.0, 0.0, 0.0)
ob_lamp.lineart.crease_threshold = 0.0
ob_camera.location = (-0.08191, -10.42, 3.774)
ob_camera.rotation_euler = (7.393, 0.01082, 0.1195)
ob_camera.lock_rotations_4d = False
ob_camera.empty_display_type = 'ARROWS'
ob_camera.color = (0.0, 0.0, 0.0, 0.0)
ob_camera.display_type = 'WIRE'
ob_camera.lineart.crease_threshold = 0.0

# ---- collection membership
col_collection_1.objects.link(ob_cube_004)
col_collection_1.objects.link(ob_lamp)
col_collection_1.objects.link(ob_camera)

# ---- scene / render settings (as saved in the file)
scene.camera = ob_camera
scene.frame_start = 1; scene.frame_end = 250; scene.frame_set(1)
scene.render.engine = 'BLENDER_EEVEE_NEXT'
scene.render.resolution_percentage = 50
scene.render.dither_intensity = 0.0
scene.cycles.use_denoising = False
scene.cycles.samples = 10
scene.cycles.sampling_pattern = 'TABULATED_SOBOL'
scene.cycles.light_sampling_threshold = 0.0
scene.cycles.use_adaptive_sampling = False
scene.cycles.use_light_tree = False
scene.cycles.blur_glossy = 0.0
scene.cycles.pixel_filter_type = 'GAUSSIAN'
scene.cycles.sample_clamp_indirect = 0.0
scene.view_settings.view_transform = 'Standard'
bpy.context.view_layer.update()
